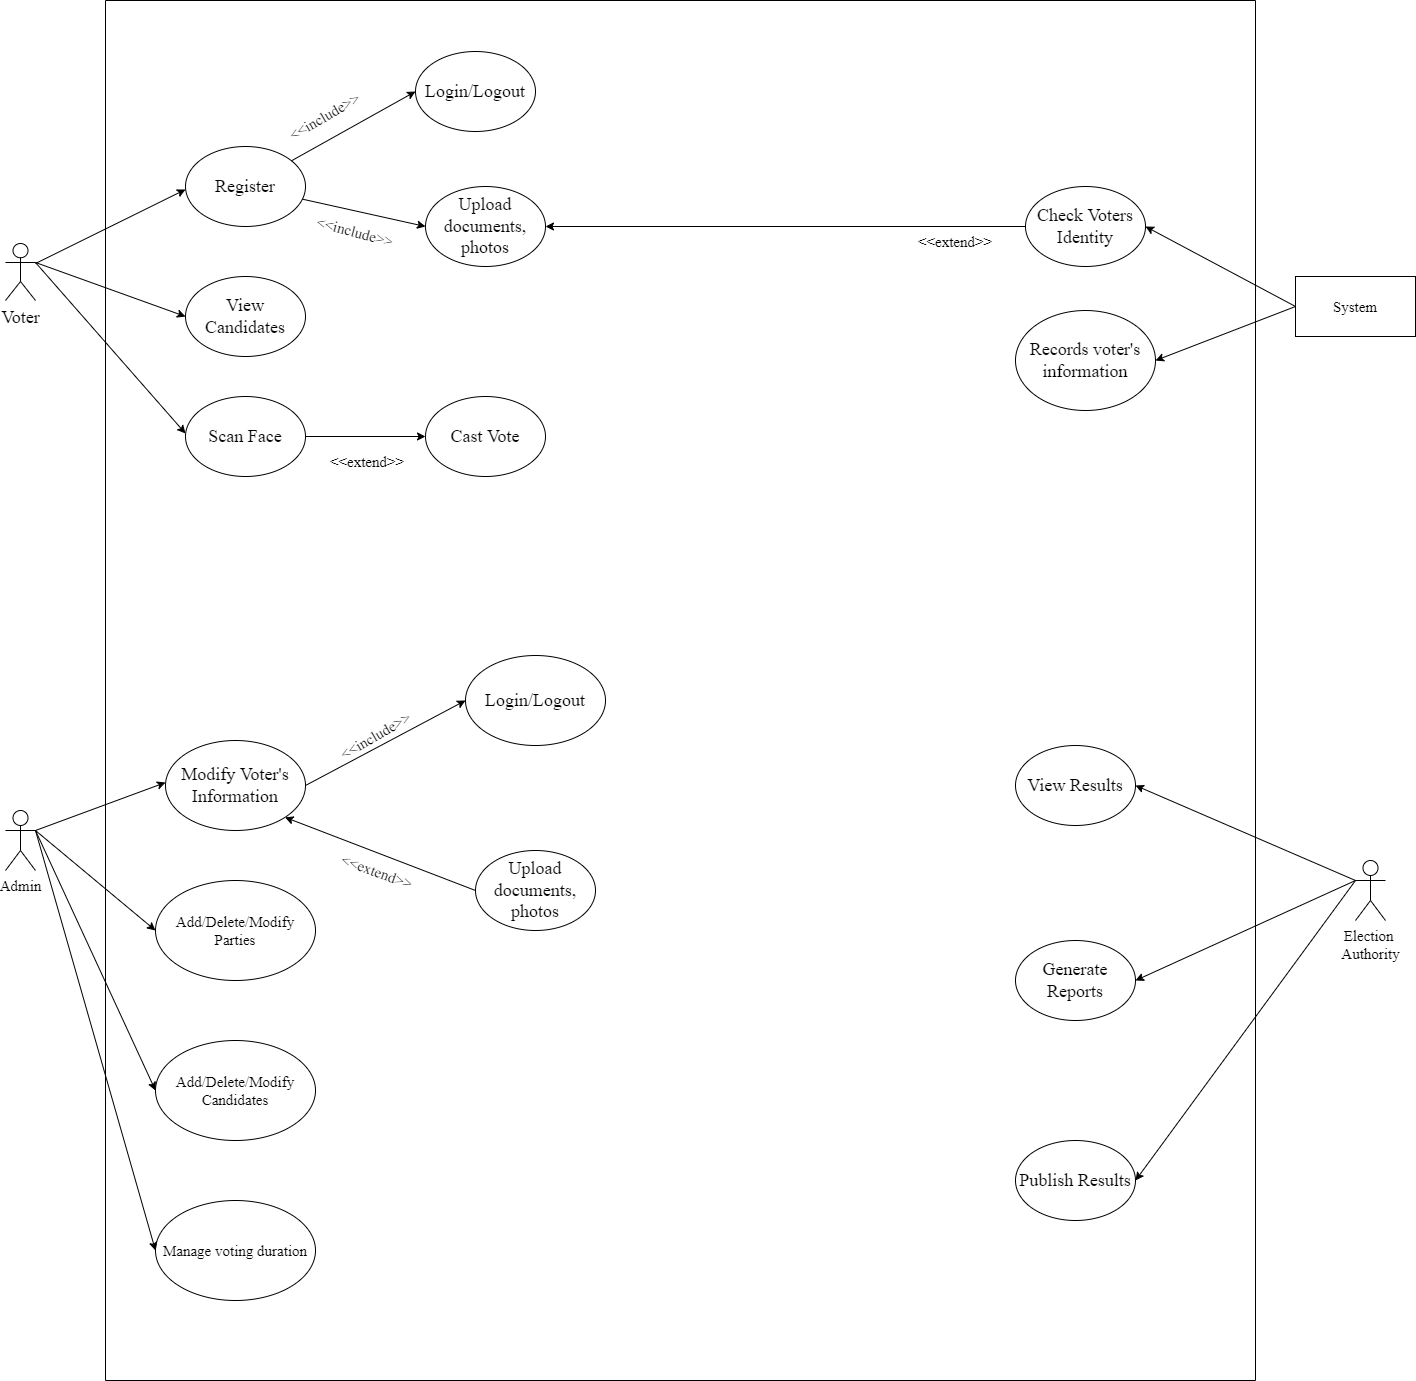

The diagram above was exported from draw.io. Its source (the exported page's mxGraphModel, read from the mxfile embedded in the PNG):
<mxGraphModel dx="850" dy="389" grid="1" gridSize="10" guides="1" tooltips="1" connect="1" arrows="1" fold="1" page="1" pageScale="1" pageWidth="1600" pageHeight="1920" math="0" shadow="0">
  <root>
    <mxCell id="0" />
    <mxCell id="1" parent="0" />
    <mxCell id="NAMp7SjSivt4M5jzHQYn-67" value="Voter" style="shape=umlActor;verticalLabelPosition=bottom;verticalAlign=top;html=1;outlineConnect=0;fontFamily=Times New Roman;fontSize=18;" parent="1" vertex="1">
      <mxGeometry x="100" y="493" width="30" height="57" as="geometry" />
    </mxCell>
    <mxCell id="NAMp7SjSivt4M5jzHQYn-68" value="Register" style="ellipse;whiteSpace=wrap;html=1;fontFamily=Times New Roman;fontSize=18;" parent="1" vertex="1">
      <mxGeometry x="280" y="396" width="120" height="80" as="geometry" />
    </mxCell>
    <mxCell id="NAMp7SjSivt4M5jzHQYn-69" value="Login/Logout" style="ellipse;whiteSpace=wrap;html=1;fontFamily=Times New Roman;fontSize=18;" parent="1" vertex="1">
      <mxGeometry x="510" y="301" width="120" height="80" as="geometry" />
    </mxCell>
    <mxCell id="NAMp7SjSivt4M5jzHQYn-71" value="" style="endArrow=classic;html=1;rounded=0;fontFamily=Times New Roman;fontSize=18;entryX=0;entryY=0.5;entryDx=0;entryDy=0;" parent="1" source="NAMp7SjSivt4M5jzHQYn-68" target="NAMp7SjSivt4M5jzHQYn-69" edge="1">
      <mxGeometry width="50" height="50" relative="1" as="geometry">
        <mxPoint x="390" y="416" as="sourcePoint" />
        <mxPoint x="560" y="465" as="targetPoint" />
      </mxGeometry>
    </mxCell>
    <mxCell id="NAMp7SjSivt4M5jzHQYn-72" value="Upload documents, photos" style="ellipse;whiteSpace=wrap;html=1;fontFamily=Times New Roman;fontSize=18;" parent="1" vertex="1">
      <mxGeometry x="520" y="436" width="120" height="80" as="geometry" />
    </mxCell>
    <mxCell id="NAMp7SjSivt4M5jzHQYn-73" value="" style="endArrow=classic;html=1;rounded=0;fontFamily=Times New Roman;fontSize=18;entryX=0;entryY=0.5;entryDx=0;entryDy=0;" parent="1" source="NAMp7SjSivt4M5jzHQYn-68" target="NAMp7SjSivt4M5jzHQYn-72" edge="1">
      <mxGeometry width="50" height="50" relative="1" as="geometry">
        <mxPoint x="400" y="526" as="sourcePoint" />
        <mxPoint x="570" y="575" as="targetPoint" />
      </mxGeometry>
    </mxCell>
    <mxCell id="NAMp7SjSivt4M5jzHQYn-76" value="View Candidates" style="ellipse;whiteSpace=wrap;html=1;fontFamily=Times New Roman;fontSize=18;" parent="1" vertex="1">
      <mxGeometry x="280" y="526" width="120" height="80" as="geometry" />
    </mxCell>
    <mxCell id="NAMp7SjSivt4M5jzHQYn-79" value="" style="edgeStyle=orthogonalEdgeStyle;rounded=0;orthogonalLoop=1;jettySize=auto;html=1;fontFamily=Times New Roman;fontSize=18;" parent="1" source="NAMp7SjSivt4M5jzHQYn-77" target="NAMp7SjSivt4M5jzHQYn-78" edge="1">
      <mxGeometry relative="1" as="geometry" />
    </mxCell>
    <mxCell id="NAMp7SjSivt4M5jzHQYn-77" value="Scan Face" style="ellipse;whiteSpace=wrap;html=1;fontFamily=Times New Roman;fontSize=18;" parent="1" vertex="1">
      <mxGeometry x="280" y="646" width="120" height="80" as="geometry" />
    </mxCell>
    <mxCell id="NAMp7SjSivt4M5jzHQYn-78" value="Cast Vote" style="ellipse;whiteSpace=wrap;html=1;fontFamily=Times New Roman;fontSize=18;" parent="1" vertex="1">
      <mxGeometry x="520" y="646" width="120" height="80" as="geometry" />
    </mxCell>
    <mxCell id="NAMp7SjSivt4M5jzHQYn-80" value="&amp;lt;&amp;lt;include&amp;gt;&amp;gt;" style="text;html=1;strokeColor=none;fillColor=none;align=center;verticalAlign=middle;whiteSpace=wrap;rounded=0;fontFamily=Times New Roman;fontSize=15;rotation=-30;" parent="1" vertex="1">
      <mxGeometry x="378.66" y="351" width="80" height="30" as="geometry" />
    </mxCell>
    <mxCell id="NAMp7SjSivt4M5jzHQYn-81" value="&amp;lt;&amp;lt;include&amp;gt;&amp;gt;" style="text;html=1;strokeColor=none;fillColor=none;align=center;verticalAlign=middle;whiteSpace=wrap;rounded=0;fontFamily=Times New Roman;fontSize=15;rotation=15;" parent="1" vertex="1">
      <mxGeometry x="410" y="466" width="80" height="30" as="geometry" />
    </mxCell>
    <mxCell id="NAMp7SjSivt4M5jzHQYn-84" value="Admin" style="shape=umlActor;verticalLabelPosition=bottom;verticalAlign=top;html=1;outlineConnect=0;fontFamily=Times New Roman;fontSize=15;" parent="1" vertex="1">
      <mxGeometry x="100" y="1060" width="30" height="60" as="geometry" />
    </mxCell>
    <mxCell id="NAMp7SjSivt4M5jzHQYn-85" value="Modify Voter's Information" style="ellipse;whiteSpace=wrap;html=1;fontFamily=Times New Roman;fontSize=18;" parent="1" vertex="1">
      <mxGeometry x="260" y="990" width="140" height="90" as="geometry" />
    </mxCell>
    <mxCell id="NAMp7SjSivt4M5jzHQYn-86" value="Login/Logout" style="ellipse;whiteSpace=wrap;html=1;fontFamily=Times New Roman;fontSize=18;" parent="1" vertex="1">
      <mxGeometry x="560" y="905" width="140" height="90" as="geometry" />
    </mxCell>
    <mxCell id="NAMp7SjSivt4M5jzHQYn-88" value="&amp;lt;&amp;lt;include&amp;gt;&amp;gt;" style="text;html=1;strokeColor=none;fillColor=none;align=center;verticalAlign=middle;whiteSpace=wrap;rounded=0;fontFamily=Times New Roman;fontSize=15;rotation=-30;" parent="1" vertex="1">
      <mxGeometry x="430" y="970" width="80" height="30" as="geometry" />
    </mxCell>
    <mxCell id="NAMp7SjSivt4M5jzHQYn-90" value="&amp;lt;&amp;lt;extend&amp;gt;&amp;gt;" style="text;html=1;strokeColor=none;fillColor=none;align=center;verticalAlign=middle;whiteSpace=wrap;rounded=0;fontFamily=Times New Roman;fontSize=15;rotation=0;" parent="1" vertex="1">
      <mxGeometry x="422" y="696" width="80" height="30" as="geometry" />
    </mxCell>
    <mxCell id="NAMp7SjSivt4M5jzHQYn-91" value="Add/Delete/Modify Parties" style="ellipse;whiteSpace=wrap;html=1;fontFamily=Times New Roman;fontSize=15;" parent="1" vertex="1">
      <mxGeometry x="250" y="1130" width="160" height="100" as="geometry" />
    </mxCell>
    <mxCell id="NAMp7SjSivt4M5jzHQYn-92" value="Add/Delete/Modify Candidates" style="ellipse;whiteSpace=wrap;html=1;fontFamily=Times New Roman;fontSize=15;" parent="1" vertex="1">
      <mxGeometry x="250" y="1290" width="160" height="100" as="geometry" />
    </mxCell>
    <mxCell id="NAMp7SjSivt4M5jzHQYn-93" value="Manage voting duration" style="ellipse;whiteSpace=wrap;html=1;fontFamily=Times New Roman;fontSize=15;" parent="1" vertex="1">
      <mxGeometry x="250" y="1450" width="160" height="100" as="geometry" />
    </mxCell>
    <mxCell id="NAMp7SjSivt4M5jzHQYn-97" value="System" style="rounded=0;whiteSpace=wrap;html=1;fontFamily=Times New Roman;fontSize=15;" parent="1" vertex="1">
      <mxGeometry x="1390" y="526" width="120" height="60" as="geometry" />
    </mxCell>
    <mxCell id="NAMp7SjSivt4M5jzHQYn-99" style="edgeStyle=orthogonalEdgeStyle;rounded=0;orthogonalLoop=1;jettySize=auto;html=1;exitX=0;exitY=0.5;exitDx=0;exitDy=0;entryX=1;entryY=0.5;entryDx=0;entryDy=0;fontFamily=Times New Roman;fontSize=15;" parent="1" source="NAMp7SjSivt4M5jzHQYn-98" target="NAMp7SjSivt4M5jzHQYn-72" edge="1">
      <mxGeometry relative="1" as="geometry" />
    </mxCell>
    <mxCell id="NAMp7SjSivt4M5jzHQYn-98" value="Check Voters Identity" style="ellipse;whiteSpace=wrap;html=1;fontFamily=Times New Roman;fontSize=18;" parent="1" vertex="1">
      <mxGeometry x="1120" y="436" width="120" height="80" as="geometry" />
    </mxCell>
    <mxCell id="NAMp7SjSivt4M5jzHQYn-100" value="&amp;lt;&amp;lt;extend&amp;gt;&amp;gt;" style="text;html=1;strokeColor=none;fillColor=none;align=center;verticalAlign=middle;whiteSpace=wrap;rounded=0;fontFamily=Times New Roman;fontSize=15;rotation=0;" parent="1" vertex="1">
      <mxGeometry x="1010" y="476" width="80" height="30" as="geometry" />
    </mxCell>
    <mxCell id="NAMp7SjSivt4M5jzHQYn-103" value="Records voter's information" style="ellipse;whiteSpace=wrap;html=1;fontFamily=Times New Roman;fontSize=18;" parent="1" vertex="1">
      <mxGeometry x="1110" y="560" width="140" height="100" as="geometry" />
    </mxCell>
    <mxCell id="NAMp7SjSivt4M5jzHQYn-104" value="" style="endArrow=classic;html=1;rounded=0;fontFamily=Times New Roman;fontSize=15;" parent="1" edge="1">
      <mxGeometry width="50" height="50" relative="1" as="geometry">
        <mxPoint x="130" y="513" as="sourcePoint" />
        <mxPoint x="280" y="439" as="targetPoint" />
      </mxGeometry>
    </mxCell>
    <mxCell id="NAMp7SjSivt4M5jzHQYn-105" value="" style="endArrow=classic;html=1;rounded=0;fontFamily=Times New Roman;fontSize=15;entryX=0;entryY=0.5;entryDx=0;entryDy=0;exitX=1;exitY=0.3333333333333333;exitDx=0;exitDy=0;exitPerimeter=0;" parent="1" source="NAMp7SjSivt4M5jzHQYn-67" target="NAMp7SjSivt4M5jzHQYn-76" edge="1">
      <mxGeometry width="50" height="50" relative="1" as="geometry">
        <mxPoint x="140" y="523" as="sourcePoint" />
        <mxPoint x="290" y="449" as="targetPoint" />
      </mxGeometry>
    </mxCell>
    <mxCell id="NAMp7SjSivt4M5jzHQYn-106" value="" style="endArrow=classic;html=1;rounded=0;fontFamily=Times New Roman;fontSize=15;entryX=0;entryY=0.5;entryDx=0;entryDy=0;exitX=1;exitY=0.3333333333333333;exitDx=0;exitDy=0;exitPerimeter=0;" parent="1" source="NAMp7SjSivt4M5jzHQYn-67" edge="1">
      <mxGeometry width="50" height="50" relative="1" as="geometry">
        <mxPoint x="129.9999999999999" y="630" as="sourcePoint" />
        <mxPoint x="280" y="683" as="targetPoint" />
      </mxGeometry>
    </mxCell>
    <mxCell id="NAMp7SjSivt4M5jzHQYn-107" value="" style="endArrow=classic;html=1;rounded=0;fontFamily=Times New Roman;fontSize=15;exitX=0;exitY=0.5;exitDx=0;exitDy=0;" parent="1" source="NAMp7SjSivt4M5jzHQYn-97" edge="1">
      <mxGeometry width="50" height="50" relative="1" as="geometry">
        <mxPoint x="1390" y="526" as="sourcePoint" />
        <mxPoint x="1240" y="476" as="targetPoint" />
      </mxGeometry>
    </mxCell>
    <mxCell id="NAMp7SjSivt4M5jzHQYn-108" value="" style="endArrow=classic;html=1;rounded=0;fontFamily=Times New Roman;fontSize=15;entryX=1;entryY=0.5;entryDx=0;entryDy=0;exitX=0;exitY=0.5;exitDx=0;exitDy=0;" parent="1" source="NAMp7SjSivt4M5jzHQYn-97" target="NAMp7SjSivt4M5jzHQYn-103" edge="1">
      <mxGeometry width="50" height="50" relative="1" as="geometry">
        <mxPoint x="1400" y="536" as="sourcePoint" />
        <mxPoint x="1250" y="486" as="targetPoint" />
      </mxGeometry>
    </mxCell>
    <mxCell id="NAMp7SjSivt4M5jzHQYn-109" value="" style="endArrow=classic;html=1;rounded=0;fontFamily=Times New Roman;fontSize=15;" parent="1" edge="1">
      <mxGeometry width="50" height="50" relative="1" as="geometry">
        <mxPoint x="130" y="1080" as="sourcePoint" />
        <mxPoint x="260" y="1032" as="targetPoint" />
      </mxGeometry>
    </mxCell>
    <mxCell id="NAMp7SjSivt4M5jzHQYn-110" value="" style="endArrow=classic;html=1;rounded=0;fontFamily=Times New Roman;fontSize=15;exitX=1;exitY=0.3333333333333333;exitDx=0;exitDy=0;exitPerimeter=0;entryX=0;entryY=0.5;entryDx=0;entryDy=0;" parent="1" source="NAMp7SjSivt4M5jzHQYn-84" target="NAMp7SjSivt4M5jzHQYn-91" edge="1">
      <mxGeometry width="50" height="50" relative="1" as="geometry">
        <mxPoint x="140" y="1090" as="sourcePoint" />
        <mxPoint x="270" y="1042" as="targetPoint" />
      </mxGeometry>
    </mxCell>
    <mxCell id="NAMp7SjSivt4M5jzHQYn-111" value="" style="endArrow=classic;html=1;rounded=0;fontFamily=Times New Roman;fontSize=15;exitX=1;exitY=0.3333333333333333;exitDx=0;exitDy=0;exitPerimeter=0;entryX=0;entryY=0.5;entryDx=0;entryDy=0;" parent="1" source="NAMp7SjSivt4M5jzHQYn-84" target="NAMp7SjSivt4M5jzHQYn-92" edge="1">
      <mxGeometry width="50" height="50" relative="1" as="geometry">
        <mxPoint x="140" y="1090" as="sourcePoint" />
        <mxPoint x="260" y="1190" as="targetPoint" />
      </mxGeometry>
    </mxCell>
    <mxCell id="NAMp7SjSivt4M5jzHQYn-112" value="" style="endArrow=classic;html=1;rounded=0;fontFamily=Times New Roman;fontSize=15;exitX=1;exitY=0.3333333333333333;exitDx=0;exitDy=0;exitPerimeter=0;entryX=0;entryY=0.5;entryDx=0;entryDy=0;" parent="1" source="NAMp7SjSivt4M5jzHQYn-84" target="NAMp7SjSivt4M5jzHQYn-93" edge="1">
      <mxGeometry width="50" height="50" relative="1" as="geometry">
        <mxPoint x="150" y="1100" as="sourcePoint" />
        <mxPoint x="270" y="1200" as="targetPoint" />
      </mxGeometry>
    </mxCell>
    <mxCell id="NAMp7SjSivt4M5jzHQYn-113" value="View Results" style="ellipse;whiteSpace=wrap;html=1;fontFamily=Times New Roman;fontSize=18;" parent="1" vertex="1">
      <mxGeometry x="1110" y="995" width="120" height="80" as="geometry" />
    </mxCell>
    <mxCell id="NAMp7SjSivt4M5jzHQYn-114" value="Generate Reports" style="ellipse;whiteSpace=wrap;html=1;fontFamily=Times New Roman;fontSize=18;" parent="1" vertex="1">
      <mxGeometry x="1110" y="1190" width="120" height="80" as="geometry" />
    </mxCell>
    <mxCell id="NAMp7SjSivt4M5jzHQYn-115" value="Publish Results" style="ellipse;whiteSpace=wrap;html=1;fontFamily=Times New Roman;fontSize=18;" parent="1" vertex="1">
      <mxGeometry x="1110" y="1390" width="120" height="80" as="geometry" />
    </mxCell>
    <mxCell id="NAMp7SjSivt4M5jzHQYn-116" value="Upload documents, photos" style="ellipse;whiteSpace=wrap;html=1;fontFamily=Times New Roman;fontSize=18;" parent="1" vertex="1">
      <mxGeometry x="570" y="1100" width="120" height="80" as="geometry" />
    </mxCell>
    <mxCell id="NAMp7SjSivt4M5jzHQYn-118" value="" style="endArrow=classic;html=1;rounded=0;fontFamily=Times New Roman;fontSize=15;exitX=1;exitY=0.5;exitDx=0;exitDy=0;entryX=0;entryY=0.5;entryDx=0;entryDy=0;" parent="1" source="NAMp7SjSivt4M5jzHQYn-85" target="NAMp7SjSivt4M5jzHQYn-86" edge="1">
      <mxGeometry width="50" height="50" relative="1" as="geometry">
        <mxPoint x="490" y="1000" as="sourcePoint" />
        <mxPoint x="540" y="950" as="targetPoint" />
      </mxGeometry>
    </mxCell>
    <mxCell id="NAMp7SjSivt4M5jzHQYn-119" value="" style="endArrow=classic;html=1;rounded=0;fontFamily=Times New Roman;fontSize=15;exitX=0;exitY=0.5;exitDx=0;exitDy=0;entryX=1;entryY=1;entryDx=0;entryDy=0;" parent="1" source="NAMp7SjSivt4M5jzHQYn-116" target="NAMp7SjSivt4M5jzHQYn-85" edge="1">
      <mxGeometry width="50" height="50" relative="1" as="geometry">
        <mxPoint x="410" y="1145" as="sourcePoint" />
        <mxPoint x="570" y="1060" as="targetPoint" />
      </mxGeometry>
    </mxCell>
    <mxCell id="NAMp7SjSivt4M5jzHQYn-121" value="&amp;lt;&amp;lt;extend&amp;gt;&amp;gt;" style="text;html=1;strokeColor=none;fillColor=none;align=center;verticalAlign=middle;whiteSpace=wrap;rounded=0;fontFamily=Times New Roman;fontSize=15;rotation=20;" parent="1" vertex="1">
      <mxGeometry x="432" y="1106" width="80" height="30" as="geometry" />
    </mxCell>
    <mxCell id="NAMp7SjSivt4M5jzHQYn-122" value="Election &lt;br&gt;Authority" style="shape=umlActor;verticalLabelPosition=bottom;verticalAlign=top;html=1;outlineConnect=0;fontFamily=Times New Roman;fontSize=15;" parent="1" vertex="1">
      <mxGeometry x="1450" y="1110" width="30" height="60" as="geometry" />
    </mxCell>
    <mxCell id="NAMp7SjSivt4M5jzHQYn-123" value="" style="endArrow=classic;html=1;rounded=0;fontFamily=Times New Roman;fontSize=15;exitX=0;exitY=0.3333333333333333;exitDx=0;exitDy=0;exitPerimeter=0;entryX=1;entryY=0.5;entryDx=0;entryDy=0;" parent="1" source="NAMp7SjSivt4M5jzHQYn-122" target="NAMp7SjSivt4M5jzHQYn-113" edge="1">
      <mxGeometry width="50" height="50" relative="1" as="geometry">
        <mxPoint x="1380" y="1120" as="sourcePoint" />
        <mxPoint x="1230" y="1040" as="targetPoint" />
      </mxGeometry>
    </mxCell>
    <mxCell id="NAMp7SjSivt4M5jzHQYn-124" value="" style="endArrow=classic;html=1;rounded=0;fontFamily=Times New Roman;fontSize=15;entryX=1;entryY=0.5;entryDx=0;entryDy=0;" parent="1" target="NAMp7SjSivt4M5jzHQYn-114" edge="1">
      <mxGeometry width="50" height="50" relative="1" as="geometry">
        <mxPoint x="1450" y="1130" as="sourcePoint" />
        <mxPoint x="1239.999999999995" y="1045" as="targetPoint" />
      </mxGeometry>
    </mxCell>
    <mxCell id="NAMp7SjSivt4M5jzHQYn-125" value="" style="endArrow=classic;html=1;rounded=0;fontFamily=Times New Roman;fontSize=15;entryX=1;entryY=0.5;entryDx=0;entryDy=0;" parent="1" target="NAMp7SjSivt4M5jzHQYn-115" edge="1">
      <mxGeometry width="50" height="50" relative="1" as="geometry">
        <mxPoint x="1450" y="1130" as="sourcePoint" />
        <mxPoint x="1240" y="1240" as="targetPoint" />
      </mxGeometry>
    </mxCell>
    <mxCell id="NAMp7SjSivt4M5jzHQYn-126" value="" style="swimlane;startSize=0;fontFamily=Times New Roman;fontSize=15;" parent="1" vertex="1">
      <mxGeometry x="200" y="250" width="1150" height="1380" as="geometry" />
    </mxCell>
  </root>
</mxGraphModel>